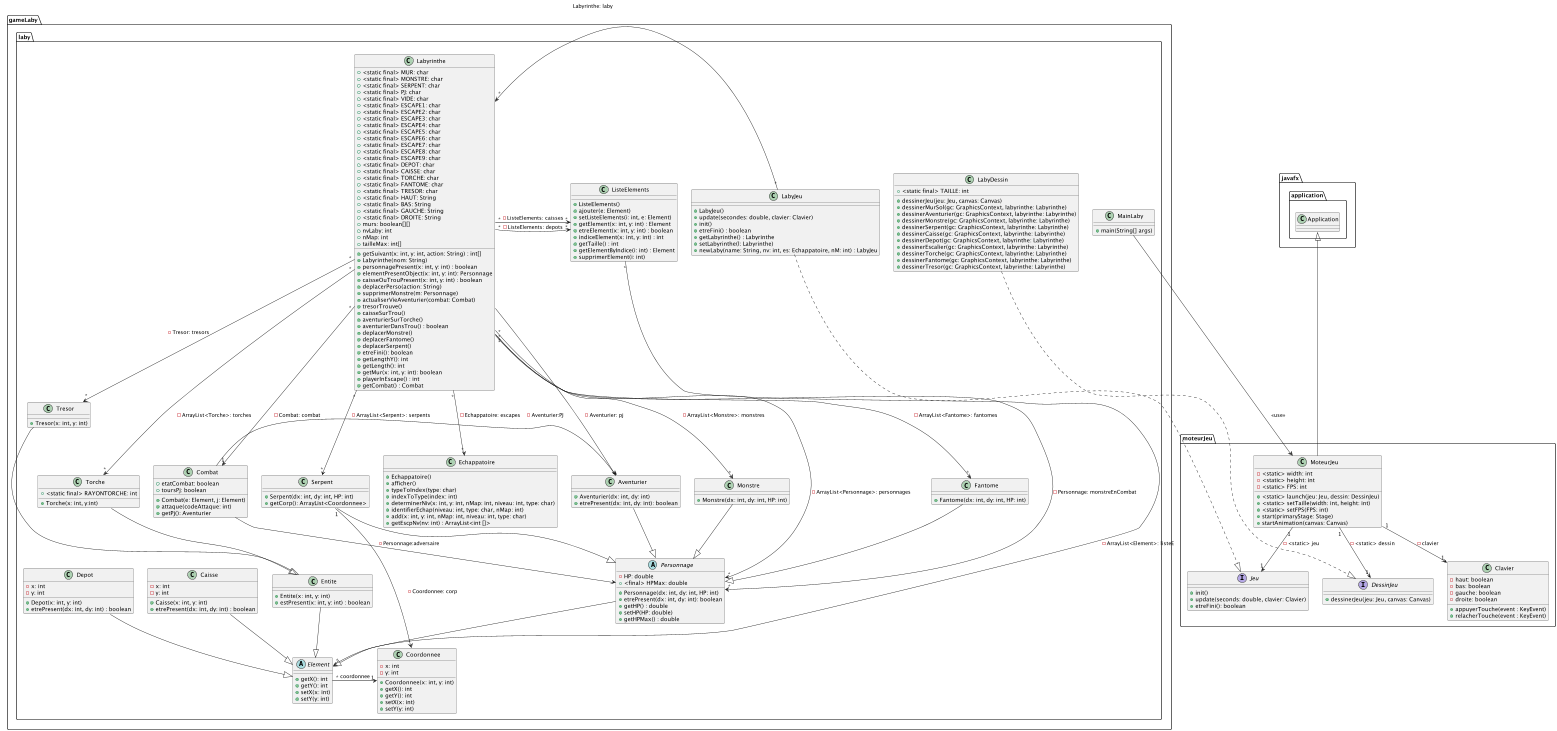

The diagram above was rendered by PlantUML. Its source (embedded in the PNG):
@startuml

package javafx.application{
class Application{
}
}


package moteurJeu{

class MoteurJeu{
- <static> width: int
- <static> height: int
- <static> FPS: int
+ <static> launch(jeu: Jeu, dessin: DessinJeu)
+ <static> setTaille(width: int, height: int)
+ <static> setFPS(FPS: int)
+ start(primaryStage: Stage)
+ startAnimation(canvas: Canvas)
}

Application <|-- MoteurJeu



interface Jeu{
  + init()
  + update(seconds: double, clavier: Clavier)
  + etreFini(): boolean
}

MoteurJeu "1" --> "1" Jeu : - <static> jeu


interface DessinJeu{
  + dessinerJeu(jeu: Jeu, canvas: Canvas)
}

MoteurJeu "1" --> "1" DessinJeu : - <static> dessin

class Clavier {
  - haut: boolean
  - bas: boolean
  - gauche: boolean
  - droite: boolean
  + appuyerTouche(event : KeyEvent)
  + relacherTouche(event : KeyEvent)
}

MoteurJeu "1" --> "1" Clavier : - clavier
}


package gameLaby.laby{

class LabyDessin {
  + <static final> TAILLE: int
  + dessinerJeu(jeu: Jeu, canvas: Canvas)
  + dessinerMurSol(gc: GraphicsContext, labyrinthe: Labyrinthe)
  + dessinerAventurier(gc: GraphicsContext, labyrinthe: Labyrinthe)
  + dessinerMonstre(gc: GraphicsContext, labyrinthe: Labyrinthe)
  + dessinerSerpent(gc: GraphicsContext, labyrinthe: Labyrinthe)
  + dessinerCaisse(gc: GraphicsContext, labyrinthe: Labyrinthe)
  + dessinerDepot(gc: GraphicsContext, labyrinthe: Labyrinthe)
  + dessinerEscalier(gc: GraphicsContext, labyrinthe: Labyrinthe)
  + dessinerTorche(gc: GraphicsContext, labyrinthe: Labyrinthe)
  + dessinerFantome(gc: GraphicsContext, labyrinthe: Labyrinthe)
  + dessinerTresor(gc: GraphicsContext, labyrinthe: Labyrinthe)
}



class Aventurier {
  + Aventurier(dx: int, dy: int)
  + etrePresent(dx: int, dy: int): boolean
}

Aventurier --|> Personnage



class Caisse {
  - x: int
  - y: int
  + Caisse(x: int, y: int)
  + etrePresent(dx: int, dy: int) : boolean
}

Caisse --|> Element


class Combat {
  + etatCombat: boolean
  + toursPj: boolean
  + Combat(e: Element, j: Element)
  + attaque(codeAttaque: int)
  + getPj(): Aventurier
}

Combat -> Aventurier: -Aventurier:PJ
Combat -> Personnage: -Personnage:adversaire


class Coordonnee {
  - x: int
  - y: int
  + Coordonnee(x: int, y: int)
  + getX(): int
  + getY(): int
  + setX(x: int)
  + setY(y: int)
}

class Depot {
  - x: int
  - y: int
  + Depot(x: int, y: int)
  + etrePresent(dx: int, dy: int) : boolean
}

Depot --|> Element


class Echappatoire {
  + Echappatoire()
  + afficher()
  + typeToIndex(type: char)
  + indexToType(index: int)
  + determinerNiv(x: int, y: int, nMap: int, niveau: int, type: char)
  + identifierEchap(niveau: int, type: char, nMap: int)
  + add(x: int, y: int, nMap: int, niveau: int, type: char)
  + getEscpNv(nv: int) : ArrayList<int []>
}

abstract class Element {
  + getX(): int
  + getY(): int
  + setX(x: int)
  + setY(y: int)
}

class Entite {
  + Entite(x: int, y: int)
  + estPresent(x: int, y: int) : boolean
}

Entite --|> Element


class Fantome {
  + Fantome(dx: int, dy: int, HP: int)
}

Fantome --|> Personnage


class LabyJeu {
  + LabyJeu()
  + update(secondes: double, clavier: Clavier)
  + init()
  + etreFini() : boolean
  + getLabyrinthe() : Labyrinthe
  + setLabyrinthe(l: Labyrinthe)
  + newLaby(name: String, nv: int, es: Echappatoire, nM: int) : LabyJeu
}

LabyJeu ..|> Jeu
LabyJeu"*" -> "*"Labyrinthe: Labyrinthe: laby


class Labyrinthe {
  + <static final> MUR: char
  + <static final> MONSTRE: char
  + <static final> SERPENT: char
  + <static final> PJ: char
  + <static final> VIDE: char
  + <static final> ESCAPE1: char
  + <static final> ESCAPE2: char
  + <static final> ESCAPE3: char
  + <static final> ESCAPE4: char
  + <static final> ESCAPE5: char
  + <static final> ESCAPE6: char
  + <static final> ESCAPE7: char
  + <static final> ESCAPE8: char
  + <static final> ESCAPE9: char
  + <static final> DEPOT: char
  + <static final> CAISSE: char
  + <static final> TORCHE: char
  + <static final> FANTOME: char
  + <static final> TRESOR: char
  + <static final> HAUT: String
  + <static final> BAS: String
  + <static final> GAUCHE: String
  + <static final> DROITE: String
  + murs: boolean[][]
  + nvLaby: int
  + nMap: int
  + tailleMax: int[]
  + getSuivant(x: int, y: int, action: String) : int[]
  + Labyrinthe(nom: String)
  + personnagePresent(x: int, y: int) : boolean
  + elementPresentObject(x: int, y: int): Personnage
  + caisseOuTrouPresent(x: int, y: int) : boolean
  + deplacerPerso(action: String)
  + supprimerMonstre(m: Personnage)
  + actualiserVieAventurier(combat: Combat)
  + tresorTrouve()
  + caisseSurTrou()
  + aventurierSurTorche()
  + aventurierDansTrou() : boolean
  + deplacerMonstre()
  + deplacerFantome()
  + deplacerSerpent()
  + etreFini(): boolean
  + getLengthY(): int
  + getLength(): int
  + getMur(x: int, y: int): boolean
  + playerInEscape() : int
  + getCombat() : Combat
}
Labyrinthe "*"-->"*" Serpent: -ArrayList<Serpent>: serpents
Labyrinthe "*"-->"*" Monstre: -ArrayList<Monstre>: monstres
Labyrinthe "*"-->"*" Personnage: -ArrayList<Personnage>: personnages
Labyrinthe "*"-->"*" Echappatoire: -Echappatoire: escapes
Labyrinthe "*"->"*" ListeElements: -ListeElements: depots
Labyrinthe "*"->"*" ListeElements: -ListeElements: caisses
Labyrinthe "*"-->"*" Torche: -ArrayList<Torche>: torches
Labyrinthe "*"-->"*" Fantome: -ArrayList<Fantome>: fantomes
Labyrinthe "*"-->"1" Combat: -Combat: combat
Labyrinthe "*"-->"*" Personnage: -Personnage: monstreEnCombat
Labyrinthe "*"->"*" Tresor: -Tresor: tresors


class ListeElements {
  + ListeElements()
  + ajouter(e: Element)
  + setListeElements(i: int, e: Element)
  + getElement(x: int, y: int) : Element
  + etreElement(x: int, y: int) : boolean
  + indiceElement(x: int, y: int) : int
  + getTaille() : int
  + getElementByIndice(i: int) : Element
  + supprimerElement(i: int)
}

ListeElements "*"->"*" Element: -ArrayList<Element>: listeE

class Monstre {
  + Monstre(dx: int, dy: int, HP: int)
}

Monstre --|> Personnage


abstract class Personnage {
  - HP: double
  + <final> HPMax: double
  + Personnage(dx: int, dy: int, HP: int)
  + etrePresent(dx: int, dy: int): boolean
  + getHP() : double
  + setHP(HP: double)
  + getHPMax() : double
}

Personnage --|> Element


class Serpent {
  + Serpent(dx: int, dy: int, HP: int)
  + getCorp(): ArrayList<Coordonnee>
}

Serpent --|> Personnage
Serpent "1"->"*" Coordonnee: -Coordonnee: corp

Element "*"-> "1"Coordonnee: coordonnee
class Torche {
  + <static final> RAYONTORCHE: int
  + Torche(x: int, y:int)
}

Torche --|> Entite


class Tresor {
  + Tresor(x: int, y: int)
}

Tresor --|> Entite


class MainLaby{
+ main(String[] args)
}

MainLaby --> MoteurJeu : <<use>>
LabyDessin ..|> DessinJeu
Labyrinthe --> Aventurier: -Aventurier: pj
@enduml